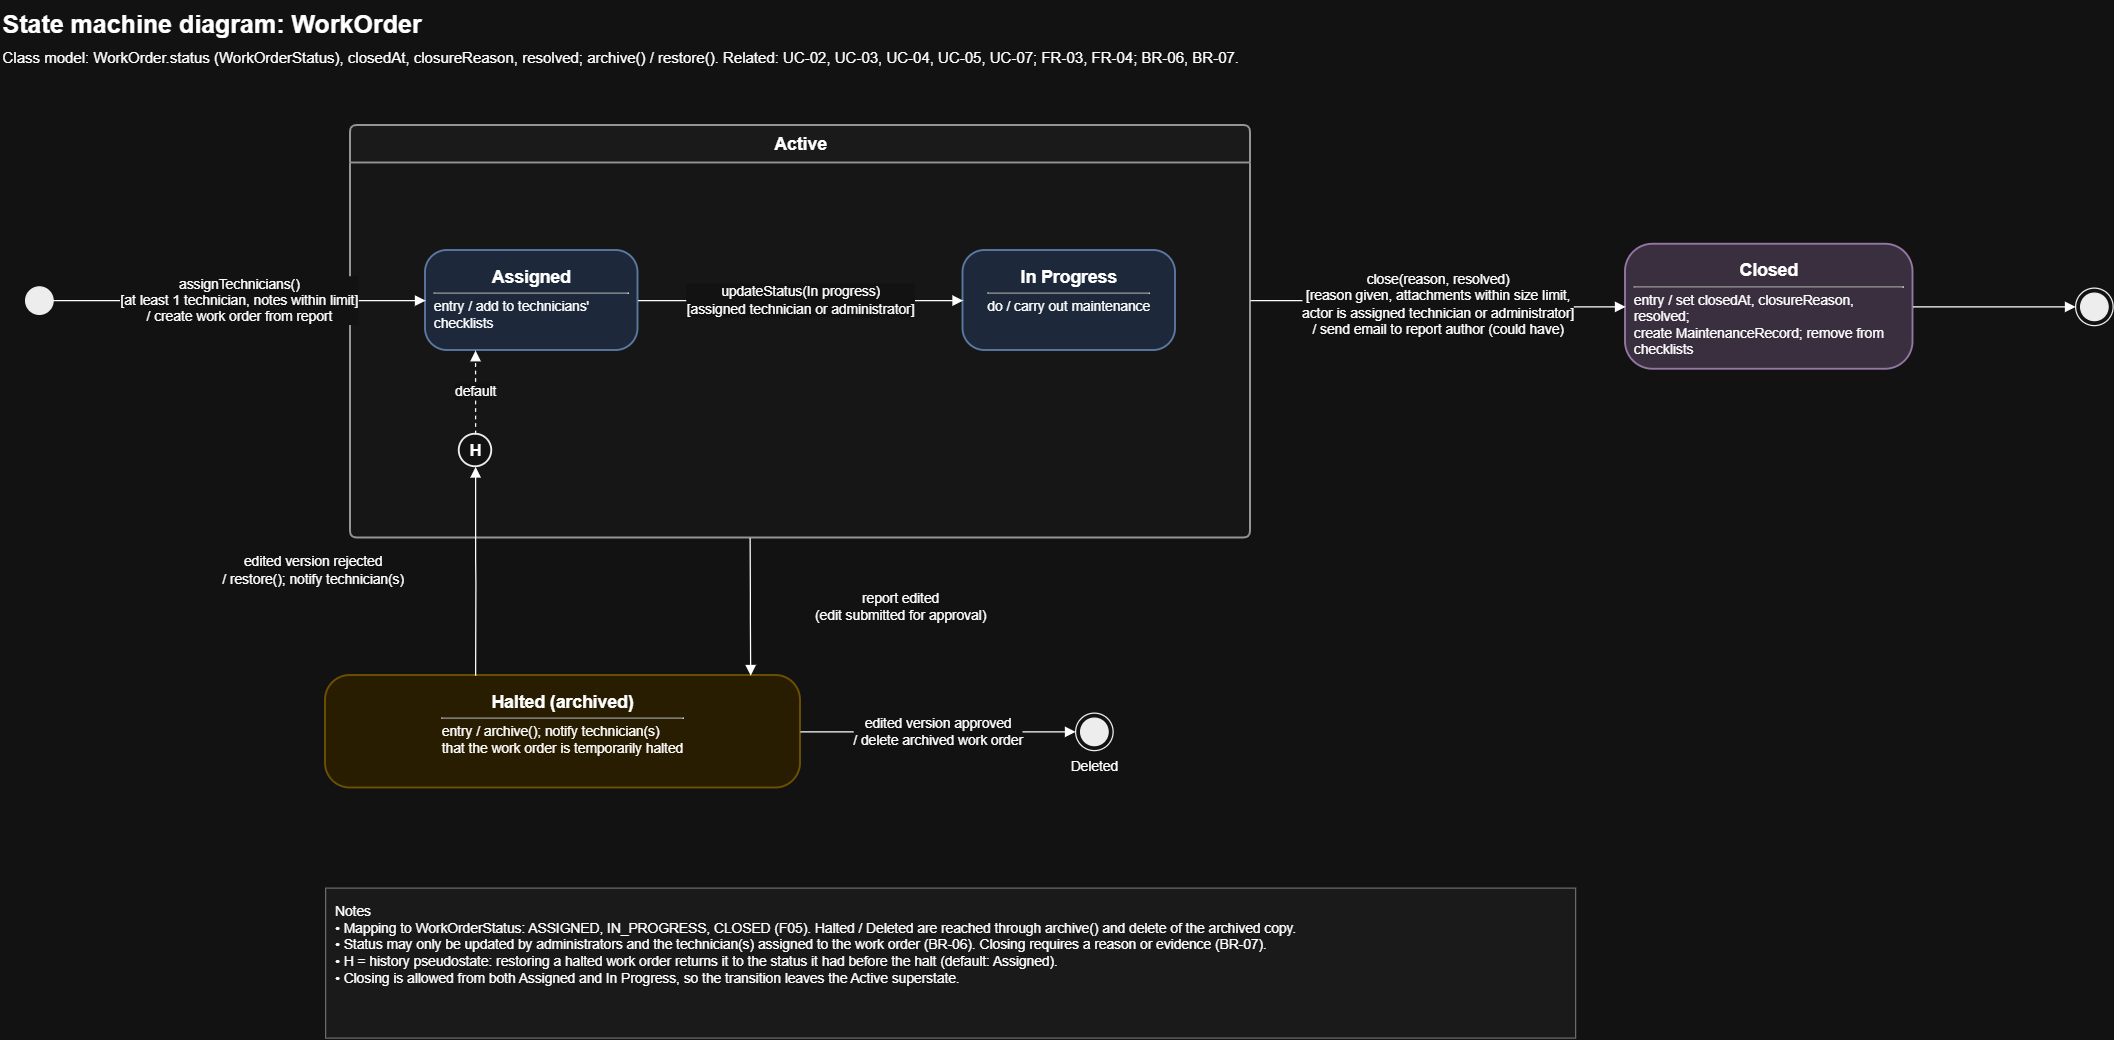

The diagram above was exported from draw.io. Its source (the exported page's mxGraphModel, read from the mxfile embedded in the PNG):
<mxGraphModel dx="1741" dy="981" grid="1" gridSize="10" guides="1" tooltips="1" connect="1" arrows="1" fold="1" page="1" pageScale="1" pageWidth="1920" pageHeight="1080" math="0" shadow="0">
  <root>
    <mxCell id="0" />
    <mxCell id="1" parent="0" />
    <mxCell id="wo-2" parent="1" style="text;html=1;whiteSpace=wrap;align=left;verticalAlign=top;fontSize=20;fontStyle=1;" value="State machine diagram: WorkOrder" vertex="1">
      <mxGeometry height="30" width="1100" x="40" y="20" as="geometry" />
    </mxCell>
    <mxCell id="wo-3" parent="1" style="text;html=1;whiteSpace=wrap;align=left;verticalAlign=top;fontSize=12;" value="Class model: WorkOrder.status (WorkOrderStatus), closedAt, closureReason, resolved; archive() / restore(). Related: UC-02, UC-03, UC-04, UC-05, UC-07; FR-03, FR-04; BR-06, BR-07." vertex="1">
      <mxGeometry height="24" width="1300" x="40" y="52" as="geometry" />
    </mxCell>
    <mxCell id="wo-i" parent="1" style="ellipse;html=1;fillColor=#000000;strokeColor=#000000;" value="" vertex="1">
      <mxGeometry height="22" width="22" x="60" y="249" as="geometry" />
    </mxCell>
    <mxCell id="wo-act" parent="1" style="swimlane;rounded=1;arcSize=6;startSize=30;html=1;fillColor=#f5f5f5;strokeColor=#666666;strokeWidth=1.5;fontStyle=1;fontSize=14;swimlaneFillColor=#fafafa;collapsible=0;" value="Active" vertex="1">
      <mxGeometry height="330" width="720" x="320" y="120" as="geometry" />
    </mxCell>
    <mxCell id="wo-as" parent="wo-act" style="rounded=1;arcSize=22;whiteSpace=wrap;html=1;fillColor=#dae8fc;strokeColor=#6c8ebf;strokeWidth=1.5;verticalAlign=top;spacingTop=6;spacingLeft=6;spacingRight=6;" value="&lt;b style=&quot;font-size:14px&quot;&gt;Assigned&lt;/b&gt;&lt;hr size=&quot;1&quot; style=&quot;margin:4px 0&quot;&gt;&lt;div style=&quot;text-align:left;font-size:11px&quot;&gt;entry / add to technicians&amp;#x27; checklists&lt;/div&gt;" vertex="1">
      <mxGeometry height="80" width="170" x="60" y="100" as="geometry" />
    </mxCell>
    <mxCell id="wo-ip" parent="wo-act" style="rounded=1;arcSize=22;whiteSpace=wrap;html=1;fillColor=#dae8fc;strokeColor=#6c8ebf;strokeWidth=1.5;verticalAlign=top;spacingTop=6;spacingLeft=6;spacingRight=6;" value="&lt;b style=&quot;font-size:14px&quot;&gt;In Progress&lt;/b&gt;&lt;hr size=&quot;1&quot; style=&quot;margin:4px 0&quot;&gt;&lt;div style=&quot;text-align:left;font-size:11px&quot;&gt;do / carry out maintenance&lt;/div&gt;" vertex="1">
      <mxGeometry height="80" width="170" x="490" y="100" as="geometry" />
    </mxCell>
    <mxCell id="wo-h" parent="wo-act" style="ellipse;html=1;fillColor=#ffffff;strokeColor=#000000;strokeWidth=1.5;fontStyle=1;fontSize=13;" value="H" vertex="1">
      <mxGeometry height="26" width="26" x="87" y="247" as="geometry" />
    </mxCell>
    <mxCell id="wo-halt" parent="1" style="rounded=1;arcSize=22;whiteSpace=wrap;html=1;fillColor=#fff2cc;strokeColor=#d6b656;strokeWidth=1.5;verticalAlign=top;spacingTop=6;spacingLeft=6;spacingRight=6;" value="&lt;b style=&quot;font-size:14px&quot;&gt;Halted (archived)&lt;/b&gt;&lt;hr size=&quot;1&quot; style=&quot;margin:4px 0&quot;&gt;&lt;div style=&quot;text-align:left;font-size:11px&quot;&gt;entry / archive(); notify technician(s)&lt;br&gt;that the work order is temporarily halted&lt;/div&gt;" vertex="1">
      <mxGeometry height="90" width="380" x="300" y="560" as="geometry" />
    </mxCell>
    <mxCell id="wo-clos" parent="1" style="rounded=1;arcSize=22;whiteSpace=wrap;html=1;fillColor=#e1d5e7;strokeColor=#9673a6;strokeWidth=1.5;verticalAlign=top;spacingTop=6;spacingLeft=6;spacingRight=6;" value="&lt;b style=&quot;font-size:14px&quot;&gt;Closed&lt;/b&gt;&lt;hr size=&quot;1&quot; style=&quot;margin:4px 0&quot;&gt;&lt;div style=&quot;text-align:left;font-size:11px&quot;&gt;entry / set closedAt, closureReason, resolved;&lt;br&gt;create MaintenanceRecord; remove from checklists&lt;/div&gt;" vertex="1">
      <mxGeometry height="100" width="230" x="1340" y="215" as="geometry" />
    </mxCell>
    <mxCell id="wo-f1" parent="1" style="ellipse;html=1;shape=endState;fillColor=#000000;strokeColor=#000000;verticalLabelPosition=bottom;verticalAlign=top;fontSize=11;" value="" vertex="1">
      <mxGeometry height="30" width="30" x="1700" y="250" as="geometry" />
    </mxCell>
    <mxCell id="wo-f2" parent="1" style="ellipse;html=1;shape=endState;fillColor=#000000;strokeColor=#000000;verticalLabelPosition=bottom;verticalAlign=top;fontSize=11;" value="Deleted" vertex="1">
      <mxGeometry height="30" width="30" x="900" y="590" as="geometry" />
    </mxCell>
    <mxCell id="wo-4" edge="1" parent="1" source="wo-i" style="edgeStyle=orthogonalEdgeStyle;rounded=1;html=1;endArrow=block;endFill=1;fontSize=11;labelBackgroundColor=#ffffff;exitX=1;exitY=0.5;exitDx=0;exitDy=0;entryX=0;entryY=0.5;entryDx=0;entryDy=0;" target="wo-as" value="assignTechnicians()&lt;br&gt;[at least 1 technician, notes within limit]&lt;br&gt;/ create work order from report">
      <mxGeometry relative="1" as="geometry" />
    </mxCell>
    <mxCell id="wo-5" edge="1" parent="1" source="wo-as" style="edgeStyle=orthogonalEdgeStyle;rounded=1;html=1;endArrow=block;endFill=1;fontSize=11;labelBackgroundColor=#ffffff;exitX=1;exitY=0.5;exitDx=0;exitDy=0;entryX=0;entryY=0.5;entryDx=0;entryDy=0;" target="wo-ip" value="updateStatus(In progress)&lt;br&gt;[assigned technician or administrator]">
      <mxGeometry relative="1" as="geometry" />
    </mxCell>
    <mxCell id="wo-6" edge="1" parent="1" source="wo-act" style="edgeStyle=orthogonalEdgeStyle;rounded=1;html=1;endArrow=block;endFill=1;fontSize=11;labelBackgroundColor=#ffffff;exitX=1;exitY=0.424;exitDx=0;exitDy=0;entryX=0;entryY=0.5;entryDx=0;entryDy=0;" target="wo-clos" value="close(reason, resolved)&lt;br&gt;[reason given, attachments within size limit,&lt;br&gt;actor is assigned technician or administrator]&lt;br&gt;/ send email to report author (could have)">
      <mxGeometry relative="1" as="geometry" />
    </mxCell>
    <mxCell id="wo-7" edge="1" parent="1" source="wo-clos" style="edgeStyle=orthogonalEdgeStyle;rounded=1;html=1;endArrow=block;endFill=1;fontSize=11;labelBackgroundColor=#ffffff;exitX=1;exitY=0.5;exitDx=0;exitDy=0;entryX=0;entryY=0.5;entryDx=0;entryDy=0;" target="wo-f1" value="">
      <mxGeometry relative="1" as="geometry" />
    </mxCell>
    <mxCell id="wo-8" edge="1" parent="1" source="wo-act" style="edgeStyle=orthogonalEdgeStyle;rounded=1;html=1;endArrow=block;endFill=1;fontSize=11;labelBackgroundColor=#ffffff;exitX=0.444;exitY=1;exitDx=0;exitDy=0;entryX=0.895;entryY=0;entryDx=0;entryDy=0;" target="wo-halt" value="report edited&lt;br&gt;(edit submitted for approval)">
      <mxGeometry relative="1" as="geometry">
        <mxPoint x="120" as="offset" />
      </mxGeometry>
    </mxCell>
    <mxCell id="wo-9" edge="1" parent="1" source="wo-halt" style="edgeStyle=orthogonalEdgeStyle;rounded=1;html=1;endArrow=block;endFill=1;fontSize=11;labelBackgroundColor=#ffffff;exitX=0.316;exitY=0;exitDx=0;exitDy=0;entryX=0.5;entryY=1;entryDx=0;entryDy=0;" target="wo-h" value="edited version rejected&lt;br&gt;/ restore(); notify technician(s)">
      <mxGeometry relative="1" as="geometry">
        <mxPoint x="-130" as="offset" />
      </mxGeometry>
    </mxCell>
    <mxCell id="wo-10" edge="1" parent="1" source="wo-h" style="edgeStyle=orthogonalEdgeStyle;rounded=1;html=1;endArrow=block;endFill=1;fontSize=11;labelBackgroundColor=#ffffff;exitX=0.5;exitY=0;exitDx=0;exitDy=0;entryX=0.235;entryY=1;entryDx=0;entryDy=0;dashed=1;" target="wo-as" value="default">
      <mxGeometry relative="1" as="geometry" />
    </mxCell>
    <mxCell id="wo-11" edge="1" parent="1" source="wo-halt" style="edgeStyle=orthogonalEdgeStyle;rounded=1;html=1;endArrow=block;endFill=1;fontSize=11;labelBackgroundColor=#ffffff;exitX=1;exitY=0.5;exitDx=0;exitDy=0;entryX=0;entryY=0.5;entryDx=0;entryDy=0;" target="wo-f2" value="edited version approved&lt;br&gt;/ delete archived work order">
      <mxGeometry relative="1" as="geometry" />
    </mxCell>
    <mxCell id="wo-12" parent="1" style="rounded=0;html=1;whiteSpace=wrap;align=left;verticalAlign=top;fontSize=11;fillColor=#f5f5f5;strokeColor=#999999;spacing=8;" value="Notes&lt;br&gt;• Mapping to WorkOrderStatus: ASSIGNED, IN_PROGRESS, CLOSED (F05). Halted / Deleted are reached through archive() and delete of the archived copy.&lt;br&gt;• Status may only be updated by administrators and the technician(s) assigned to the work order (BR-06). Closing requires a reason or evidence (BR-07).&lt;br&gt;• H = history pseudostate: restoring a halted work order returns it to the status it had before the halt (default: Assigned).&lt;br&gt;• Closing is allowed from both Assigned and In Progress, so the transition leaves the Active superstate." vertex="1">
      <mxGeometry height="120" width="1000" x="300" y="730" as="geometry" />
    </mxCell>
  </root>
</mxGraphModel>